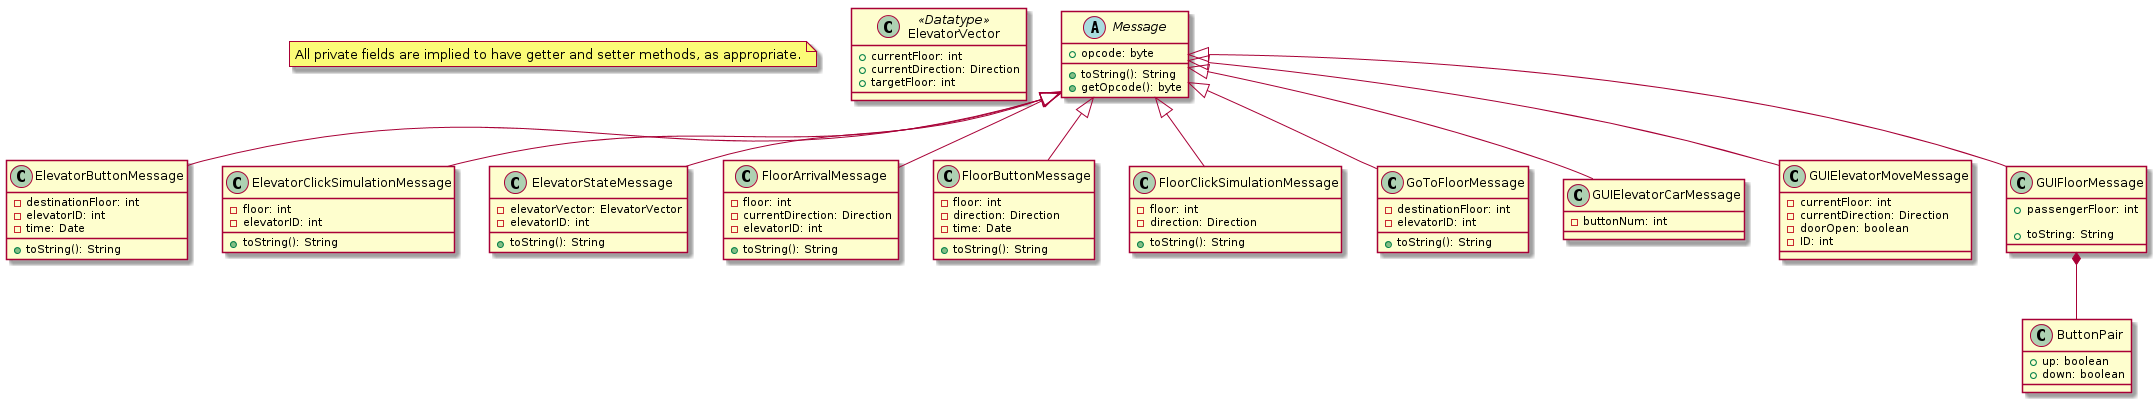

The diagram above was rendered by PlantUML. Its source (embedded in the PNG):
@startuml

note "All private fields are implied to have getter and setter methods, as appropriate." as N1

class ElevatorVector <<Datatype>> {
    +currentFloor: int
    +currentDirection: Direction
    +targetFloor: int
}

abstract class Message {
    +opcode: byte

    +toString(): String
    +getOpcode(): byte
}

class ElevatorButtonMessage {
    -destinationFloor: int
    -elevatorID: int
    -time: Date

    +toString(): String
}

class ElevatorClickSimulationMessage {
    -floor: int
    -elevatorID: int

    +toString(): String
}

class ElevatorStateMessage {
    -elevatorVector: ElevatorVector
    -elevatorID: int

    +toString(): String
}

class FloorArrivalMessage {
    -floor: int
    -currentDirection: Direction
    -elevatorID: int

    +toString(): String
}

class FloorButtonMessage {
    -floor: int
    -direction: Direction
    -time: Date

    +toString(): String
}

class FloorClickSimulationMessage {
    -floor: int
    -direction: Direction

    +toString(): String
}

class GoToFloorMessage {
    -destinationFloor: int
    -elevatorID: int

    +toString(): String
}

class GUIElevatorCarMessage {
    -buttonNum: int
}

class GUIElevatorMoveMessage {
    -currentFloor: int
    -currentDirection: Direction
    -doorOpen: boolean
    -ID: int
}

class GUIFloorMessage {
    +passengerFloor: int

    +toString: String
}

class ButtonPair {
    +up: boolean
    +down: boolean
}

Message <|-- ElevatorButtonMessage
Message <|-- ElevatorClickSimulationMessage
Message <|-- ElevatorStateMessage

Message <|-- FloorArrivalMessage
Message <|-- FloorButtonMessage
Message <|-- FloorClickSimulationMessage

Message <|-- GoToFloorMessage

Message <|-- GUIElevatorCarMessage
Message <|-- GUIElevatorMoveMessage
Message <|-- GUIFloorMessage

GUIFloorMessage *-- ButtonPair


@enduml